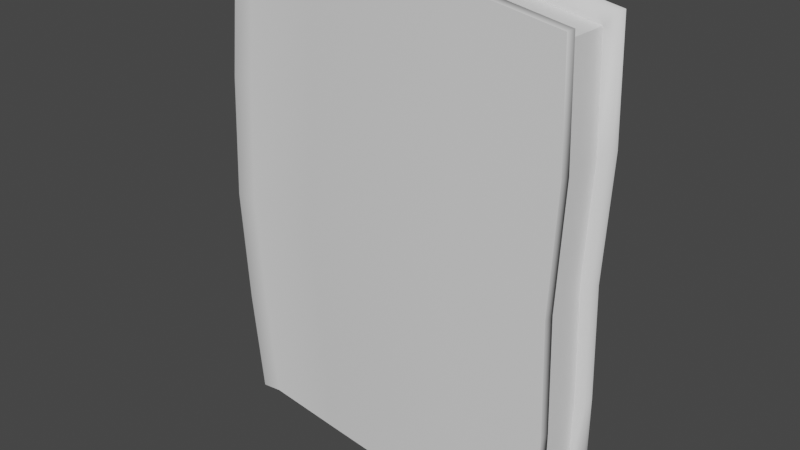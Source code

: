 # Source: Tome_of_Sagacity.blend  (saved by Blender 4.1.24; exported with 4.5.12 LTS)
import bpy
from mathutils import Matrix  # noqa: F401  (used for matrix-valued properties, if any)

bpy.ops.wm.read_factory_settings(use_empty=True)
scene = bpy.context.scene
scene.name = 'Scene'

# ---- collections
col_collection = bpy.data.collections.new('Collection'); scene.collection.children.link(col_collection)

# ---- world
world_world = bpy.data.worlds.new('World'); scene.world = world_world
world_world.use_nodes = True; world_world.node_tree.nodes.clear()
_N = world_world.node_tree.nodes; _L = world_world.node_tree.links
n0 = _N.new('ShaderNodeOutputWorld'); n0.name = 'World Output'; n0.location = (300, 300)
n1 = _N.new('ShaderNodeBackground'); n1.name = 'Background'; n1.location = (10, 300)
n1.inputs[0].default_value = (0.05088, 0.05088, 0.05088, 1.0)
_L.new(n1.outputs[0], n0.inputs[0])
n0.is_active_output = True
world_world.color = (0.05088, 0.05088, 0.05088)
world_world.use_sun_shadow = False
world_world.sun_shadow_jitter_overblur = 0.0

# ---- meshes
me_plane = bpy.data.meshes.new('Plane')
me_plane.from_pydata([(-0.2591, -0.3386, 0.01034), (0.2669, -0.3367, 0.009136), (-0.2629, 0.3662, 0.01051), (0.2625, 0.3661, 0.008838), (-0.2597, -0.3386, 0.08381), (-0.2634, 0.3662, 0.0837), (0.2632, -0.3367, 0.09627), (0.2588, 0.3661, 0.09596), (-0.2761, -0.3375, 0.06201), (-0.276, -0.3375, 0.03089), (-0.2794, 0.3627, 0.03105), (-0.2796, 0.3627, 0.06206), (0.2681, -0.1787, -0.005347), (-0.2874, -0.177, -0.008312), (-0.2989, 1.863e-09, -0.007723), (-0.2911, 0.1876, -0.008315), (-0.2708, -0.3392, -0.0104), (0.2676, -0.3367, -0.006441), (0.2632, 0.3661, -0.006736), (-0.2739, 0.3651, -0.01022), (-0.2927, -0.3379, 0.01505), (-0.2956, 0.3606, 0.0756), (-0.2744, 0.3651, 0.1035), (0.2581, 0.3661, 0.1115), (0.2625, -0.3367, 0.1118), (-0.2714, -0.3392, 0.1036), (-0.2929, -0.3379, 0.07559), (-0.2954, 0.3606, 0.01519), (-0.2606, -0.3161, 0.08398), (0.2478, -0.3131, 0.009033), (0.2434, 0.3456, 0.00861), (-0.2635, 0.3436, 0.01066), (-0.2601, -0.3161, 0.01056), (0.2441, -0.3131, 0.0964), (0.2397, 0.3456, 0.09592), (-0.264, 0.3436, 0.08377), (-0.2769, -0.315, 0.03112), (-0.2802, 0.3403, 0.06216), (-0.2771, -0.315, 0.06222), (-0.28, 0.3403, 0.03119), (0.2625, 2.794e-09, -0.004686), (0.2706, 0.1915, -0.005296), (-0.2915, 0.1876, 0.1046), (-0.2993, 1.863e-09, 0.1053), (-0.2878, -0.177, 0.1049), (0.2656, 0.1915, 0.1132), (0.2575, 2.794e-09, 0.1139), (0.2631, -0.1787, 0.1131), (-0.3127, 0.1854, 0.01696), (-0.3206, -0.0003097, 0.01749), (-0.3091, -0.177, 0.01701), (-0.3128, 0.1854, 0.07705), (-0.3207, -0.0003096, 0.07761), (-0.3092, -0.177, 0.07722), (0.2674, -0.1786, 0.01026), (0.2619, 2.794e-09, 0.01095), (0.2699, 0.1916, 0.01031), (0.2662, 0.1916, 0.09761), (0.2582, 2.794e-09, 0.09835), (0.2637, -0.1786, 0.09757), (0.2494, -0.1689, 0.01024), (0.2437, 2.794e-09, 0.01091), (0.2513, 0.1816, 0.01024), (0.2476, 0.1816, 0.09782), (0.24, 2.794e-09, 0.09861), (0.2456, -0.1689, 0.09786), (-0.1196, -0.3478, -0.006012), (-0.0003596, -0.3564, -0.006057), (0.1253, -0.3505, -0.00723), (0.1277, 0.3889, -0.007506), (-0.00082, 0.3882, -0.006435), (-0.1269, 0.3853, -0.005916), (0.1202, -0.3507, 0.1132), (-0.004751, -0.3564, 0.1118), (-0.1223, -0.3484, 0.1058), (-0.1293, 0.3855, 0.1053), (-0.005152, 0.3882, 0.1112), (0.1227, 0.3887, 0.1129), (-0.1122, -0.3481, 0.008916), (0.00434, -0.3564, 0.009514), (0.127, -0.35, 0.008562), (0.1294, 0.3885, 0.008278), (0.003897, 0.3882, 0.009102), (-0.1191, 0.3857, 0.008895), (0.1232, -0.35, 0.09735), (0.001055, -0.3564, 0.09656), (-0.1142, -0.3486, 0.09186), (-0.1209, 0.3858, 0.09141), (0.0006455, 0.3882, 0.09595), (0.1256, 0.3884, 0.09705), (-0.1153, -0.3248, 0.009154), (-0.003712, -0.3339, 0.009687), (0.1142, -0.3297, 0.008939), (0.1164, 0.367, 0.008498), (-0.004391, 0.3657, 0.009205), (-0.1231, 0.3624, 0.009003), (0.1104, -0.3297, 0.0978), (-0.006952, -0.3339, 0.09665), (-0.1173, -0.3253, 0.09199), (-0.1249, 0.3625, 0.09134), (-0.007615, 0.3657, 0.09597), (0.1126, 0.367, 0.09733), (-0.1292, -0.1773, 0.1082), (-0.007318, -0.1748, 0.1147), (0.1158, -0.1784, 0.1158), (-0.1477, 0.002133, 0.1089), (-0.01568, 0.005408, 0.1158), (0.109, 0.002648, 0.117), (-0.1345, 0.2026, 0.1076), (-0.008094, 0.2054, 0.1142), (0.1158, 0.2038, 0.1155), (0.1209, -0.1784, -0.005601), (-0.003031, -0.1748, -0.003892), (-0.1269, -0.1771, -0.004044), (0.1142, 0.002648, -0.00451), (-0.01146, 0.005408, -0.00286), (-0.1456, 0.002133, -0.002711), (0.1209, 0.2039, -0.005809), (-0.003837, 0.2054, -0.004226), (-0.1323, 0.2026, -0.00429), (-0.2472, 0.3705, -0.002814), (-0.2443, -0.3409, 0.09833), (-0.2368, 0.3716, 0.01021), (-0.2333, -0.3404, 0.08527), (-0.238, 0.3488, 0.01036), (-0.2346, -0.3177, 0.08544), (-0.2582, -0.177, -0.0009015), (-0.2711, 0.0003874, -0.0001754), (-0.2623, 0.1905, -0.0009485), (-0.2433, -0.3408, -0.002975), (-0.2481, 0.3705, 0.09814), (-0.2324, -0.3403, 0.01008), (-0.2375, 0.3716, 0.0851), (-0.2338, -0.3177, 0.01031), (-0.2387, 0.3488, 0.08515), (-0.259, -0.1771, 0.09988), (-0.2718, 0.0003874, 0.1003), (-0.263, 0.1905, 0.09951)], [], [(117, 69, 18, 41), (51, 42, 22, 21), (110, 45, 23, 77), (15, 48, 27, 19), (49, 52, 51, 48), (54, 60, 29, 1), (8, 38, 28, 4), (131, 133, 32, 0), (132, 134, 35, 5), (84, 96, 33, 6), (8, 26, 20, 9), (57, 63, 34, 7), (5, 35, 37, 11), (10, 39, 31, 2), (80, 68, 17, 1), (56, 41, 18, 3), (122, 120, 19, 2), (9, 20, 16, 0), (11, 21, 22, 5), (59, 47, 24, 6), (123, 121, 25, 4), (89, 77, 23, 7), (4, 25, 26, 8), (10, 27, 21, 11), (2, 19, 27, 10), (101, 34, 30, 93), (96, 97, 91, 92), (63, 64, 61, 62), (99, 100, 94, 95), (27, 48, 51, 21), (36, 32, 28, 38), (10, 11, 37, 39), (81, 93, 30, 3), (0, 32, 36, 9), (125, 28, 32, 133), (134, 124, 31, 35), (64, 65, 60, 61), (7, 23, 45, 57), (57, 45, 46, 58), (58, 46, 47, 59), (1, 17, 12, 54), (54, 12, 40, 55), (55, 40, 41, 56), (6, 33, 65, 59), (59, 65, 64, 58), (58, 64, 63, 57), (3, 30, 62, 56), (56, 62, 61, 55), (55, 61, 60, 54), (9, 36, 38, 8), (63, 62, 30, 34), (50, 53, 52, 49), (16, 20, 50, 13), (13, 50, 49, 14), (14, 49, 48, 15), (72, 24, 47, 104), (104, 47, 46, 107), (107, 46, 45, 110), (26, 25, 44, 53), (53, 44, 43, 52), (52, 43, 42, 51), (68, 111, 12, 17), (111, 114, 40, 12), (114, 117, 41, 40), (127, 128, 119, 116), (116, 119, 118, 115), (115, 118, 117, 114), (126, 127, 116, 113), (113, 116, 115, 112), (112, 115, 114, 111), (129, 126, 113, 66), (66, 113, 112, 67), (67, 112, 111, 68), (136, 105, 108, 137), (105, 106, 109, 108), (106, 107, 110, 109), (135, 102, 105, 136), (102, 103, 106, 105), (103, 104, 107, 106), (121, 74, 102, 135), (74, 73, 103, 102), (73, 72, 104, 103), (122, 124, 95, 83), (83, 95, 94, 82), (82, 94, 93, 81), (37, 35, 31, 39), (97, 98, 90, 91), (65, 33, 29, 60), (96, 92, 29, 33), (100, 101, 93, 94), (132, 130, 75, 87), (87, 75, 76, 88), (88, 76, 77, 89), (6, 24, 72, 84), (84, 72, 73, 85), (85, 73, 74, 86), (3, 18, 69, 81), (81, 69, 70, 82), (82, 70, 71, 83), (131, 129, 66, 78), (78, 66, 67, 79), (79, 67, 68, 80), (123, 125, 98, 86), (86, 98, 97, 85), (85, 97, 96, 84), (7, 34, 101, 89), (89, 101, 100, 88), (88, 100, 99, 87), (1, 29, 92, 80), (80, 92, 91, 79), (79, 91, 90, 78), (137, 108, 75, 130), (108, 109, 76, 75), (109, 110, 77, 76), (128, 120, 71, 119), (119, 71, 70, 118), (118, 70, 69, 117), (20, 26, 53, 50), (15, 19, 120, 128), (42, 137, 130, 22), (4, 28, 125, 123), (0, 16, 129, 131), (5, 22, 130, 132), (2, 31, 124, 122), (25, 121, 135, 44), (44, 135, 136, 43), (43, 136, 137, 42), (16, 13, 126, 129), (13, 14, 127, 126), (14, 15, 128, 127), (99, 95, 124, 134), (98, 125, 133, 90), (86, 74, 121, 123), (83, 71, 120, 122), (87, 99, 134, 132), (78, 90, 133, 131)])
me_plane.polygons.foreach_set('use_smooth', [True] * 136)
_k = set([(12, 17), (12, 40), (16, 20), (16, 129), (17, 68), (18, 41), (18, 69), (19, 27), (19, 120), (20, 26), (21, 22), (21, 27), (22, 130), (23, 45), (23, 77), (24, 47), (24, 72), (25, 26), (25, 121), (28, 38), (28, 125), (29, 33), (29, 60), (29, 92), (30, 34), (30, 62), (30, 93), (31, 39), (31, 124), (32, 36), (32, 133), (33, 65), (33, 96), (34, 63), (34, 101), (35, 37), (35, 134), (36, 38), (37, 39), (40, 41), (45, 46), (46, 47), (60, 61), (61, 62), (63, 64), (64, 65), (66, 67), (66, 129), (67, 68), (69, 70), (70, 71), (71, 120), (72, 73), (73, 74), (74, 121), (75, 76), (75, 130), (76, 77), (90, 91), (90, 133), (91, 92), (93, 94), (94, 95), (95, 124), (96, 97), (97, 98), (98, 125), (99, 100), (99, 134), (100, 101)])
me_plane.attributes.new('sharp_edge', 'BOOLEAN', 'EDGE').data.foreach_set('value', [ (min(e.vertices), max(e.vertices)) in _k for e in me_plane.edges])
_uv = me_plane.uv_layers.new(name='UVMap')
_uv.uv.foreach_set('vector', [0.75, 0.75, 0.75, 1.0, 1.0, 1.0, 1.0, 0.75, 0.0, 0.75, 0.0, 0.75, 0.0, 1.0, 0.0, 1.0, 0.0, 0.75, 0.0, 0.75, 0.0, 1.0, 0.0, 1.0, 0.0, 0.75, 0.0, 0.75, 0.0, 1.0, 0.0, 1.0, 0.0, 0.5, 0.0, 0.5, 0.0, 0.75, 0.0, 0.75, 0.8684, 0.25, 0.8684, 0.25, 0.8684, 0.0, 0.8684, 0.0, 0.0, 0.0, 0.0, 0.0, 0.0, 0.0, 0.0, 0.0, 0.03943, 0.0, 0.03943, 0.0, 0.0, 0.0, 0.0, 0.0, 0.005418, 1.0, 0.005418, 1.0, -0.0005848, 1.0, -0.0005848, 1.0, 0.0987, 0.0, 0.0987, 0.0, 0.1316, 0.0, 0.1316, 0.0, 0.0, 0.0, 0.0, 0.0, 0.0, 0.0, 0.0, 0.0, 0.1316, 0.75, 0.1316, 0.75, 0.1316, 1.0, 0.1316, 1.0, -0.0005848, 1.0, -0.0005848, 1.0, 0.0, 1.0, 0.0, 1.0, 0.0, 1.0, 0.0, 1.0, 0.0, 1.0, 0.0, 1.0, 0.6513, 0.0, 0.75, 0.0, 1.0, 0.0, 0.8684, 0.0, 0.8684, 0.75, 1.0, 0.75, 1.0, 1.0, 0.8684, 1.0, 0.03943, 1.0, 0.04541, 1.0, 0.0, 1.0, 0.0, 1.0, 0.0, 0.0, 0.0, 0.0, 0.0, 0.0, 0.0, 0.0, 0.0, 1.0, 0.0, 1.0, 0.0, 1.0, -0.0005848, 1.0, 0.1316, 0.25, 0.0, 0.25, 0.0, 0.0, 0.1316, 0.0, 0.005976, 0.0, 0.0, 0.0, 0.0, 0.0, 0.0, 0.0, 0.09856, 1.0, 0.0, 1.0, 0.0, 1.0, 0.1316, 1.0, 0.0, 0.0, 0.0, 0.0, 0.0, 0.0, 0.0, 0.0, 0.0, 1.0, 0.0, 1.0, 0.0, 1.0, 0.0, 1.0, 0.0, 1.0, 0.0, 1.0, 0.0, 1.0, 0.0, 1.0, 0.09856, 1.0, 0.1316, 1.0, 0.8684, 1.0, 0.6513, 1.0, 0.0987, 0.0, 0.0658, 0.0, 0.4342, 0.0, 0.6513, 0.0, 0.1316, 0.75, 0.1316, 0.5, 0.8684, 0.5, 0.8684, 0.75, 0.03246, 1.0, 0.06551, 1.0, 0.4342, 1.0, 0.2171, 1.0, 0.0, 1.0, 0.0, 0.75, 0.0, 0.75, 0.0, 1.0, 0.0, 0.0, 0.0, 0.0, 0.0, 0.0, 0.0, 0.0, 0.0, 1.0, 0.0, 1.0, 0.0, 1.0, 0.0, 1.0, 0.6513, 1.0, 0.6513, 1.0, 0.8684, 1.0, 0.8684, 1.0, 0.0, 0.0, 0.0, 0.0, 0.0, 0.0, 0.0, 0.0, 0.005976, 0.0, 0.0, 0.0, 0.0, 0.0, 0.03943, 0.0, 0.005418, 1.0, 0.03943, 1.0, 0.0, 1.0, -0.0005848, 1.0, 0.1316, 0.5, 0.1316, 0.25, 0.8684, 0.25, 0.8684, 0.5, 0.1316, 1.0, 0.0, 1.0, 0.0, 0.75, 0.1316, 0.75, 0.1316, 0.75, 0.0, 0.75, 0.0, 0.5, 0.1316, 0.5, 0.1316, 0.5, 0.0, 0.5, 0.0, 0.25, 0.1316, 0.25, 0.8684, 0.0, 1.0, 0.0, 1.0, 0.25, 0.8684, 0.25, 0.8684, 0.25, 1.0, 0.25, 1.0, 0.5, 0.8684, 0.5, 0.8684, 0.5, 1.0, 0.5, 1.0, 0.75, 0.8684, 0.75, 0.1316, 0.0, 0.1316, 0.0, 0.1316, 0.25, 0.1316, 0.25, 0.1316, 0.25, 0.1316, 0.25, 0.1316, 0.5, 0.1316, 0.5, 0.1316, 0.5, 0.1316, 0.5, 0.1316, 0.75, 0.1316, 0.75, 0.8684, 1.0, 0.8684, 1.0, 0.8684, 0.75, 0.8684, 0.75, 0.8684, 0.75, 0.8684, 0.75, 0.8684, 0.5, 0.8684, 0.5, 0.8684, 0.5, 0.8684, 0.5, 0.8684, 0.25, 0.8684, 0.25, 0.0, 0.0, 0.0, 0.0, 0.0, 0.0, 0.0, 0.0, 0.1316, 0.75, 0.8684, 0.75, 0.8684, 1.0, 0.1316, 1.0, 0.0, 0.25, 0.0, 0.25, 0.0, 0.5, 0.0, 0.5, 0.0, 0.0, 0.0, 0.0, 0.0, 0.25, 0.0, 0.25, 0.0, 0.25, 0.0, 0.25, 0.0, 0.5, 0.0, 0.5, 0.0, 0.5, 0.0, 0.5, 0.0, 0.75, 0.0, 0.75, 0.0, 0.0, 0.0, 0.0, 0.0, 0.25, 0.0, 0.25, 0.0, 0.25, 0.0, 0.25, 0.0, 0.5, 0.0, 0.5, 0.0, 0.5, 0.0, 0.5, 0.0, 0.75, 0.0, 0.75, 0.0, 0.0, 0.0, 0.0, 0.0, 0.25, 0.0, 0.25, 0.0, 0.25, 0.0, 0.25, 0.0, 0.5, 0.0, 0.5, 0.0, 0.5, 0.0, 0.5, 0.0, 0.75, 0.0, 0.75, 0.75, 0.0, 0.75, 0.25, 1.0, 0.25, 1.0, 0.0, 0.75, 0.25, 0.75, 0.5, 1.0, 0.5, 1.0, 0.25, 0.75, 0.5, 0.75, 0.75, 1.0, 0.75, 1.0, 0.5, 0.04541, 0.5, 0.04541, 0.75, 0.25, 0.75, 0.25, 0.5, 0.25, 0.5, 0.25, 0.75, 0.5, 0.75, 0.5, 0.5, 0.5, 0.5, 0.5, 0.75, 0.75, 0.75, 0.75, 0.5, 0.04541, 0.25, 0.04541, 0.5, 0.25, 0.5, 0.25, 0.25, 0.25, 0.25, 0.25, 0.5, 0.5, 0.5, 0.5, 0.25, 0.5, 0.25, 0.5, 0.5, 0.75, 0.5, 0.75, 0.25, 0.04541, 0.0, 0.04541, 0.25, 0.25, 0.25, 0.25, 0.0, 0.25, 0.0, 0.25, 0.25, 0.5, 0.25, 0.5, 0.0, 0.5, 0.0, 0.5, 0.25, 0.75, 0.25, 0.75, 0.0, 0.0, 0.5, 0.0, 0.5, 0.0, 0.75, 0.0, 0.75, 0.0, 0.5, 0.0, 0.5, 0.0, 0.75, 0.0, 0.75, 0.0, 0.5, 0.0, 0.5, 0.0, 0.75, 0.0, 0.75, 0.0, 0.25, 0.0, 0.25, 0.0, 0.5, 0.0, 0.5, 0.0, 0.25, 0.0, 0.25, 0.0, 0.5, 0.0, 0.5, 0.0, 0.25, 0.0, 0.25, 0.0, 0.5, 0.0, 0.5, 0.0, 0.0, 0.0, 0.0, 0.0, 0.25, 0.0, 0.25, 0.0, 0.0, 0.0, 0.0, 0.0, 0.25, 0.0, 0.25, 0.0, 0.0, 0.0, 0.0, 0.0, 0.25, 0.0, 0.25, 0.03943, 1.0, 0.03943, 1.0, 0.2171, 1.0, 0.2171, 1.0, 0.2171, 1.0, 0.2171, 1.0, 0.4342, 1.0, 0.4342, 1.0, 0.4342, 1.0, 0.4342, 1.0, 0.6513, 1.0, 0.6513, 1.0, 0.0, 1.0, -0.0005848, 1.0, 0.0, 1.0, 0.0, 1.0, 0.0658, 0.0, 0.0329, 0.0, 0.2171, 0.0, 0.4342, 0.0, 0.1316, 0.25, 0.1316, 0.0, 0.8684, 0.0, 0.8684, 0.25, 0.0987, 0.0, 0.6513, 0.0, 0.8684, 0.0, 0.1316, 0.0, 0.06551, 1.0, 0.09856, 1.0, 0.6513, 1.0, 0.4342, 1.0, 0.005418, 1.0, 0.0, 1.0, 0.0, 1.0, 0.03246, 1.0, 0.03246, 1.0, 0.0, 1.0, 0.0, 1.0, 0.06551, 1.0, 0.06551, 1.0, 0.0, 1.0, 0.0, 1.0, 0.09856, 1.0, 0.1316, 0.0, 0.0, 0.0, 0.0, 0.0, 0.0987, 0.0, 0.0987, 0.0, 0.0, 0.0, 0.0, 0.0, 0.0658, 0.0, 0.0658, 0.0, 0.0, 0.0, 0.0, 0.0, 0.0329, 0.0, 0.8684, 1.0, 1.0, 1.0, 0.75, 1.0, 0.6513, 1.0, 0.6513, 1.0, 0.75, 1.0, 0.5, 1.0, 0.4342, 1.0, 0.4342, 1.0, 0.5, 1.0, 0.25, 1.0, 0.2171, 1.0, 0.03943, 0.0, 0.04541, 0.0, 0.25, 0.0, 0.2171, 0.0, 0.2171, 0.0, 0.25, 0.0, 0.5, 0.0, 0.4342, 0.0, 0.4342, 0.0, 0.5, 0.0, 0.75, 0.0, 0.6513, 0.0, 0.005976, 0.0, 0.005976, 0.0, 0.0329, 0.0, 0.0329, 0.0, 0.0329, 0.0, 0.0329, 0.0, 0.0658, 0.0, 0.0658, 0.0, 0.0658, 0.0, 0.0658, 0.0, 0.0987, 0.0, 0.0987, 0.0, 0.1316, 1.0, 0.1316, 1.0, 0.09856, 1.0, 0.09856, 1.0, 0.09856, 1.0, 0.09856, 1.0, 0.06551, 1.0, 0.06551, 1.0, 0.06551, 1.0, 0.06551, 1.0, 0.03246, 1.0, 0.03246, 1.0, 0.8684, 0.0, 0.8684, 0.0, 0.6513, 0.0, 0.6513, 0.0, 0.6513, 0.0, 0.6513, 0.0, 0.4342, 0.0, 0.4342, 0.0, 0.4342, 0.0, 0.4342, 0.0, 0.2171, 0.0, 0.2171, 0.0, 0.0, 0.75, 0.0, 0.75, 0.0, 1.0, 0.0, 1.0, 0.0, 0.75, 0.0, 0.75, 0.0, 1.0, 0.0, 1.0, 0.0, 0.75, 0.0, 0.75, 0.0, 1.0, 0.0, 1.0, 0.04541, 0.75, 0.04541, 1.0, 0.25, 1.0, 0.25, 0.75, 0.25, 0.75, 0.25, 1.0, 0.5, 1.0, 0.5, 0.75, 0.5, 0.75, 0.5, 1.0, 0.75, 1.0, 0.75, 0.75, 0.0, 0.0, 0.0, 0.0, 0.0, 0.25, 0.0, 0.25, 0.0, 0.75, 0.0, 1.0, 0.04541, 1.0, 0.04541, 0.75, 0.0, 0.75, 0.0, 0.75, 0.0, 1.0, 0.0, 1.0, 0.0, 0.0, 0.0, 0.0, 0.005976, 0.0, 0.005976, 0.0, 0.0, 0.0, 0.0, 0.0, 0.04541, 0.0, 0.03943, 0.0, -0.0005848, 1.0, 0.0, 1.0, 0.0, 1.0, 0.005418, 1.0, 0.0, 1.0, 0.0, 1.0, 0.03943, 1.0, 0.03943, 1.0, 0.0, 0.0, 0.0, 0.0, 0.0, 0.25, 0.0, 0.25, 0.0, 0.25, 0.0, 0.25, 0.0, 0.5, 0.0, 0.5, 0.0, 0.5, 0.0, 0.5, 0.0, 0.75, 0.0, 0.75, 0.0, 0.0, 0.0, 0.25, 0.04541, 0.25, 0.04541, 0.0, 0.0, 0.25, 0.0, 0.5, 0.04541, 0.5, 0.04541, 0.25, 0.0, 0.5, 0.0, 0.75, 0.04541, 0.75, 0.04541, 0.5, 0.03246, 1.0, 0.2171, 1.0, 0.03943, 1.0, 0.005418, 1.0, 0.0329, 0.0, 0.005976, 0.0, 0.03943, 0.0, 0.2171, 0.0, 0.0329, 0.0, 0.0, 0.0, 0.0, 0.0, 0.005976, 0.0, 0.2171, 1.0, 0.25, 1.0, 0.04541, 1.0, 0.03943, 1.0, 0.03246, 1.0, 0.03246, 1.0, 0.005418, 1.0, 0.005418, 1.0, 0.2171, 0.0, 0.2171, 0.0, 0.03943, 0.0, 0.03943, 0.0])
me_plane.update()

# ---- objects
ob_plane = bpy.data.objects.new('Plane', me_plane)

# ---- transforms, parenting, visibility, modifiers, constraints
ob_plane.location = (0.0, 0.0, 0.54)
ob_plane.rotation_euler = (1.571, -0.0, 0.0)

# ---- collection membership
col_collection.objects.link(ob_plane)

# ---- scene / render settings (as saved in the file)
scene.frame_start = 1; scene.frame_end = 250; scene.frame_set(1)
scene.render.engine = 'CYCLES'
scene.render.fps = 30
scene.cycles.use_denoising = False
scene.cycles.samples = 128
scene.cycles.sampling_pattern = 'TABULATED_SOBOL'
scene.cycles.use_adaptive_sampling = False
scene.cycles.use_light_tree = False
scene.cycles.bake_type = 'NORMAL'
scene.eevee.ray_tracing_options.trace_max_roughness = 0.0
scene.view_settings.view_transform = 'Filmic'
bpy.context.view_layer.update()

# ---- added for rendering (the .blend has no active camera and no usable light): camera, sun
cam_auto = bpy.data.cameras.new('AutoCamera')
cam_auto.lens = 50.0
cam_auto.sensor_width = 36.0
cam_auto.clip_end = 1000.0
ob_auto_camera = bpy.data.objects.new('AutoCamera', cam_auto)
scene.collection.objects.link(ob_auto_camera)
ob_auto_camera.location = (0.863045, -1.11899, 1.26671)
ob_auto_camera.rotation_euler = (1.09748, -7.21219e-08, 0.694738)
scene.camera = ob_auto_camera
light_auto_sun = bpy.data.lights.new('AutoSun', 'SUN')
light_auto_sun.energy = 3.0
light_auto_sun.angle = 0.0523599
ob_auto_sun = bpy.data.objects.new('AutoSun', light_auto_sun)
scene.collection.objects.link(ob_auto_sun)
ob_auto_sun.rotation_euler = (0.872665, 0.174533, 0.523599)
bpy.context.view_layer.update()
